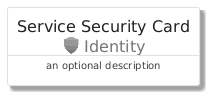

The diagram above was rendered by PlantUML. Its source (embedded in the PNG):
@startuml
' configures the library
!global $INCLUSION_MODE="local"
!global $LIB_BASE_LOCATION="../../.."

' loads the library's bootstrap
!include $LIB_BASE_LOCATION/bootstrap.puml

' loads the package bootstrap
include('azure/bootstrap')

' loads the Item which embeds the element ServiceSecurityCard
include('azure/Item/Identity/ServiceSecurity')

' renders the element
ServiceSecurityCard('ServiceSecurityCard', 'Service Security Card', 'an optional description')
@enduml